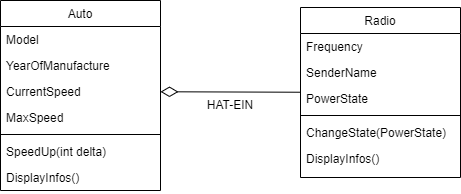

The diagram above was exported from draw.io. Its source (the exported page's mxGraphModel, read from the mxfile embedded in the PNG):
<mxGraphModel dx="785" dy="451" grid="1" gridSize="10" guides="1" tooltips="1" connect="1" arrows="1" fold="1" page="1" pageScale="1" pageWidth="827" pageHeight="1169" math="0" shadow="0">
  <root>
    <mxCell id="WIyWlLk6GJQsqaUBKTNV-0" />
    <mxCell id="WIyWlLk6GJQsqaUBKTNV-1" parent="WIyWlLk6GJQsqaUBKTNV-0" />
    <mxCell id="zkfFHV4jXpPFQw0GAbJ--0" value="Auto" style="swimlane;fontStyle=0;align=center;verticalAlign=top;childLayout=stackLayout;horizontal=1;startSize=26;horizontalStack=0;resizeParent=1;resizeLast=0;collapsible=1;marginBottom=0;rounded=0;shadow=0;strokeWidth=1;" parent="WIyWlLk6GJQsqaUBKTNV-1" vertex="1">
      <mxGeometry x="80" y="50" width="160" height="190" as="geometry">
        <mxRectangle x="230" y="140" width="160" height="26" as="alternateBounds" />
      </mxGeometry>
    </mxCell>
    <mxCell id="zkfFHV4jXpPFQw0GAbJ--1" value="Model" style="text;align=left;verticalAlign=top;spacingLeft=4;spacingRight=4;overflow=hidden;rotatable=0;points=[[0,0.5],[1,0.5]];portConstraint=eastwest;" parent="zkfFHV4jXpPFQw0GAbJ--0" vertex="1">
      <mxGeometry y="26" width="160" height="26" as="geometry" />
    </mxCell>
    <mxCell id="zkfFHV4jXpPFQw0GAbJ--2" value="YearOfManufacture" style="text;align=left;verticalAlign=top;spacingLeft=4;spacingRight=4;overflow=hidden;rotatable=0;points=[[0,0.5],[1,0.5]];portConstraint=eastwest;rounded=0;shadow=0;html=0;" parent="zkfFHV4jXpPFQw0GAbJ--0" vertex="1">
      <mxGeometry y="52" width="160" height="26" as="geometry" />
    </mxCell>
    <mxCell id="JZOZAAlVbSPR9i3cw24z-1" value="CurrentSpeed" style="text;align=left;verticalAlign=top;spacingLeft=4;spacingRight=4;overflow=hidden;rotatable=0;points=[[0,0.5],[1,0.5]];portConstraint=eastwest;rounded=0;shadow=0;html=0;" parent="zkfFHV4jXpPFQw0GAbJ--0" vertex="1">
      <mxGeometry y="78" width="160" height="26" as="geometry" />
    </mxCell>
    <mxCell id="zkfFHV4jXpPFQw0GAbJ--3" value="MaxSpeed" style="text;align=left;verticalAlign=top;spacingLeft=4;spacingRight=4;overflow=hidden;rotatable=0;points=[[0,0.5],[1,0.5]];portConstraint=eastwest;rounded=0;shadow=0;html=0;" parent="zkfFHV4jXpPFQw0GAbJ--0" vertex="1">
      <mxGeometry y="104" width="160" height="26" as="geometry" />
    </mxCell>
    <mxCell id="zkfFHV4jXpPFQw0GAbJ--4" value="" style="line;html=1;strokeWidth=1;align=left;verticalAlign=middle;spacingTop=-1;spacingLeft=3;spacingRight=3;rotatable=0;labelPosition=right;points=[];portConstraint=eastwest;" parent="zkfFHV4jXpPFQw0GAbJ--0" vertex="1">
      <mxGeometry y="130" width="160" height="8" as="geometry" />
    </mxCell>
    <mxCell id="JZOZAAlVbSPR9i3cw24z-2" value="SpeedUp(int delta)" style="text;align=left;verticalAlign=top;spacingLeft=4;spacingRight=4;overflow=hidden;rotatable=0;points=[[0,0.5],[1,0.5]];portConstraint=eastwest;" parent="zkfFHV4jXpPFQw0GAbJ--0" vertex="1">
      <mxGeometry y="138" width="160" height="26" as="geometry" />
    </mxCell>
    <mxCell id="zkfFHV4jXpPFQw0GAbJ--5" value="DisplayInfos()" style="text;align=left;verticalAlign=top;spacingLeft=4;spacingRight=4;overflow=hidden;rotatable=0;points=[[0,0.5],[1,0.5]];portConstraint=eastwest;" parent="zkfFHV4jXpPFQw0GAbJ--0" vertex="1">
      <mxGeometry y="164" width="160" height="26" as="geometry" />
    </mxCell>
    <mxCell id="zkfFHV4jXpPFQw0GAbJ--17" value="Radio" style="swimlane;fontStyle=0;align=center;verticalAlign=top;childLayout=stackLayout;horizontal=1;startSize=26;horizontalStack=0;resizeParent=1;resizeLast=0;collapsible=1;marginBottom=0;rounded=0;shadow=0;strokeWidth=1;" parent="WIyWlLk6GJQsqaUBKTNV-1" vertex="1">
      <mxGeometry x="380" y="57" width="160" height="170" as="geometry">
        <mxRectangle x="550" y="140" width="160" height="26" as="alternateBounds" />
      </mxGeometry>
    </mxCell>
    <mxCell id="zkfFHV4jXpPFQw0GAbJ--18" value="Frequency" style="text;align=left;verticalAlign=top;spacingLeft=4;spacingRight=4;overflow=hidden;rotatable=0;points=[[0,0.5],[1,0.5]];portConstraint=eastwest;" parent="zkfFHV4jXpPFQw0GAbJ--17" vertex="1">
      <mxGeometry y="26" width="160" height="26" as="geometry" />
    </mxCell>
    <mxCell id="zkfFHV4jXpPFQw0GAbJ--19" value="SenderName" style="text;align=left;verticalAlign=top;spacingLeft=4;spacingRight=4;overflow=hidden;rotatable=0;points=[[0,0.5],[1,0.5]];portConstraint=eastwest;rounded=0;shadow=0;html=0;" parent="zkfFHV4jXpPFQw0GAbJ--17" vertex="1">
      <mxGeometry y="52" width="160" height="26" as="geometry" />
    </mxCell>
    <mxCell id="zkfFHV4jXpPFQw0GAbJ--20" value="PowerState" style="text;align=left;verticalAlign=top;spacingLeft=4;spacingRight=4;overflow=hidden;rotatable=0;points=[[0,0.5],[1,0.5]];portConstraint=eastwest;rounded=0;shadow=0;html=0;" parent="zkfFHV4jXpPFQw0GAbJ--17" vertex="1">
      <mxGeometry y="78" width="160" height="26" as="geometry" />
    </mxCell>
    <mxCell id="zkfFHV4jXpPFQw0GAbJ--23" value="" style="line;html=1;strokeWidth=1;align=left;verticalAlign=middle;spacingTop=-1;spacingLeft=3;spacingRight=3;rotatable=0;labelPosition=right;points=[];portConstraint=eastwest;" parent="zkfFHV4jXpPFQw0GAbJ--17" vertex="1">
      <mxGeometry y="104" width="160" height="8" as="geometry" />
    </mxCell>
    <mxCell id="zkfFHV4jXpPFQw0GAbJ--24" value="ChangeState(PowerState)" style="text;align=left;verticalAlign=top;spacingLeft=4;spacingRight=4;overflow=hidden;rotatable=0;points=[[0,0.5],[1,0.5]];portConstraint=eastwest;" parent="zkfFHV4jXpPFQw0GAbJ--17" vertex="1">
      <mxGeometry y="112" width="160" height="26" as="geometry" />
    </mxCell>
    <mxCell id="JZOZAAlVbSPR9i3cw24z-3" value="DisplayInfos()" style="text;align=left;verticalAlign=top;spacingLeft=4;spacingRight=4;overflow=hidden;rotatable=0;points=[[0,0.5],[1,0.5]];portConstraint=eastwest;" parent="zkfFHV4jXpPFQw0GAbJ--17" vertex="1">
      <mxGeometry y="138" width="160" height="26" as="geometry" />
    </mxCell>
    <mxCell id="0" style="edgeStyle=none;html=1;startArrow=diamondThin;startFill=0;startSize=15;endArrow=none;endFill=0;" edge="1" parent="WIyWlLk6GJQsqaUBKTNV-1" source="JZOZAAlVbSPR9i3cw24z-1" target="zkfFHV4jXpPFQw0GAbJ--17">
      <mxGeometry relative="1" as="geometry" />
    </mxCell>
    <mxCell id="1" value="HAT-EIN" style="text;html=1;strokeColor=none;fillColor=none;align=center;verticalAlign=middle;whiteSpace=wrap;rounded=0;" vertex="1" parent="WIyWlLk6GJQsqaUBKTNV-1">
      <mxGeometry x="280" y="140" width="60" height="30" as="geometry" />
    </mxCell>
  </root>
</mxGraphModel>